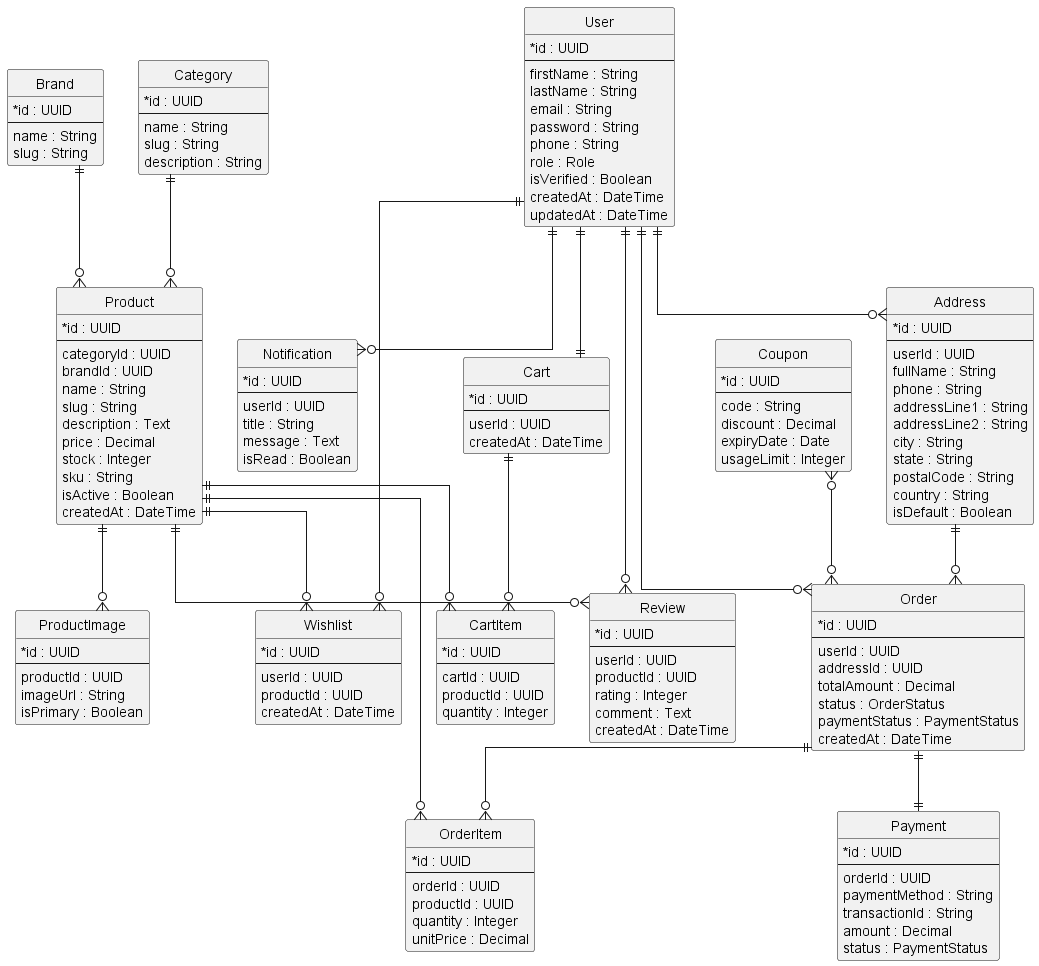

The diagram above was rendered by PlantUML. Its source (embedded in the PNG):
@startuml
hide circle
hide methods
skinparam linetype ortho
skinparam classAttributeIconSize 0

entity "User" as User {
    * id : UUID
    --
    firstName : String
    lastName : String
    email : String
    password : String
    phone : String
    role : Role
    isVerified : Boolean
    createdAt : DateTime
    updatedAt : DateTime
}

entity "Address" as Address {
    * id : UUID
    --
    userId : UUID
    fullName : String
    phone : String
    addressLine1 : String
    addressLine2 : String
    city : String
    state : String
    postalCode : String
    country : String
    isDefault : Boolean
}

entity "Category" as Category {
    * id : UUID
    --
    name : String
    slug : String
    description : String
}

entity "Brand" as Brand {
    * id : UUID
    --
    name : String
    slug : String
}

entity "Product" as Product {
    * id : UUID
    --
    categoryId : UUID
    brandId : UUID
    name : String
    slug : String
    description : Text
    price : Decimal
    stock : Integer
    sku : String
    isActive : Boolean
    createdAt : DateTime
}

entity "ProductImage" as ProductImage {
    * id : UUID
    --
    productId : UUID
    imageUrl : String
    isPrimary : Boolean
}

entity "Review" as Review {
    * id : UUID
    --
    userId : UUID
    productId : UUID
    rating : Integer
    comment : Text
    createdAt : DateTime
}

entity "Wishlist" as Wishlist {
    * id : UUID
    --
    userId : UUID
    productId : UUID
    createdAt : DateTime
}

entity "Cart" as Cart {
    * id : UUID
    --
    userId : UUID
    createdAt : DateTime
}

entity "CartItem" as CartItem {
    * id : UUID
    --
    cartId : UUID
    productId : UUID
    quantity : Integer
}

entity "Order" as Order {
    * id : UUID
    --
    userId : UUID
    addressId : UUID
    totalAmount : Decimal
    status : OrderStatus
    paymentStatus : PaymentStatus
    createdAt : DateTime
}

entity "OrderItem" as OrderItem {
    * id : UUID
    --
    orderId : UUID
    productId : UUID
    quantity : Integer
    unitPrice : Decimal
}

entity "Payment" as Payment {
    * id : UUID
    --
    orderId : UUID
    paymentMethod : String
    transactionId : String
    amount : Decimal
    status : PaymentStatus
}

entity "Coupon" as Coupon {
    * id : UUID
    --
    code : String
    discount : Decimal
    expiryDate : Date
    usageLimit : Integer
}

entity "Notification" as Notification {
    * id : UUID
    --
    userId : UUID
    title : String
    message : Text
    isRead : Boolean
}

'=========================
' Relationships
'=========================

User ||--o{ Address

User ||--|| Cart
Cart ||--o{ CartItem
Product ||--o{ CartItem

User ||--o{ Order
Address ||--o{ Order
Order ||--o{ OrderItem
Product ||--o{ OrderItem

Order ||--|| Payment

Category ||--o{ Product
Brand ||--o{ Product
Product ||--o{ ProductImage

User ||--o{ Review
Product ||--o{ Review

User ||--o{ Wishlist
Product ||--o{ Wishlist

User ||--o{ Notification

Coupon }o--o{ Order

@enduml